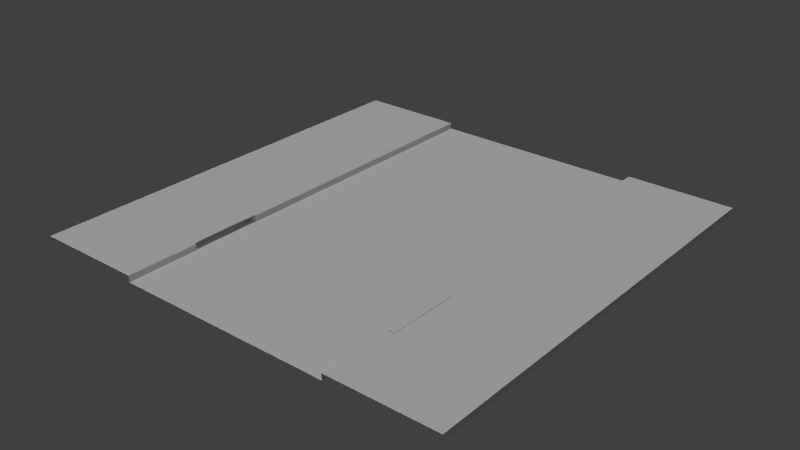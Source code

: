 # Source: Roads.blend  (saved by Blender 2.76.0; exported with 4.5.12 LTS)
import bpy
from mathutils import Matrix  # noqa: F401  (used for matrix-valued properties, if any)

bpy.ops.wm.read_factory_settings(use_empty=True)
scene = bpy.context.scene
scene.name = 'Scene'

# ---- collections
col_collection_1 = bpy.data.collections.new('Collection 1'); scene.collection.children.link(col_collection_1)

# ---- materials (node trees are filled in below, after node groups)
mat_material = bpy.data.materials.new('Material')
mat_material.alpha_threshold = 0.0
mat_material.use_transparent_shadow = False
mat_material.roughness = 0.5
mat_side = bpy.data.materials.new('Side')
mat_side.alpha_threshold = 0.0
mat_side.use_transparent_shadow = False
mat_side.roughness = 0.5

# ---- material node trees

# ---- world
world_world = bpy.data.worlds.new('World'); scene.world = world_world
world_world.color = (0.05088, 0.05088, 0.05088)
world_world.use_sun_shadow = False
world_world.sun_shadow_jitter_overblur = 0.0
world_world.cycles.sampling_method = 'MANUAL'
world_world.cycles.sample_map_resolution = 256

# ---- lights
light_point_004 = bpy.data.lights.new('Point.004', 'POINT')
light_point_004.transmission_factor = 0.0
light_point_004.energy = 100.0
light_point_004.shadow_buffer_clip_start = 0.5
light_point_004.shadow_soft_size = 0.1
light_point_004.shadow_maximum_resolution = 0.006
light_point_004.use_absolute_resolution = True
light_point_004.cycles.use_multiple_importance_sampling = False
light_point_003 = bpy.data.lights.new('Point.003', 'POINT')
light_point_003.transmission_factor = 0.0
light_point_003.energy = 100.0
light_point_003.shadow_buffer_clip_start = 0.5
light_point_003.shadow_soft_size = 0.1
light_point_003.shadow_maximum_resolution = 0.006
light_point_003.use_absolute_resolution = True
light_point_003.cycles.use_multiple_importance_sampling = False
light_point_001 = bpy.data.lights.new('Point.001', 'POINT')
light_point_001.transmission_factor = 0.0
light_point_001.energy = 100.0
light_point_001.shadow_buffer_clip_start = 0.5
light_point_001.shadow_soft_size = 0.1
light_point_001.shadow_maximum_resolution = 0.006
light_point_001.use_absolute_resolution = True
light_point_001.cycles.use_multiple_importance_sampling = False
light_point = bpy.data.lights.new('Point', 'POINT')
light_point.transmission_factor = 0.0
light_point.energy = 100.0
light_point.shadow_buffer_clip_start = 0.5
light_point.shadow_soft_size = 0.1
light_point.shadow_maximum_resolution = 0.006
light_point.use_absolute_resolution = True
light_point.cycles.use_multiple_importance_sampling = False
light_sun = bpy.data.lights.new('Sun', 'SUN')
light_sun.transmission_factor = 0.0
light_sun.angle = 0.1993
light_sun.energy = 1.0
light_sun.shadow_buffer_clip_start = 0.5
light_sun.shadow_soft_size = 0.1
light_sun.shadow_cascade_max_distance = 1000.0
light_sun.cycles.use_multiple_importance_sampling = False

# ---- meshes
me_plane_002 = bpy.data.meshes.new('Plane.002')
me_plane_002.from_pydata([(0.0, -1.0, 0.0), (0.0, 1.0, 0.0), (0.5, -1.0, 0.0), (0.5, 1.0, 0.0), (0.0, -0.6646, 0.0), (0.0, -0.3429, 0.0), (0.5, -0.6646, 0.0), (0.5, -0.3429, 0.0)], [], [(5, 7, 3, 1), (0, 2, 6, 4), (4, 6, 7, 5)])
_uv = me_plane_002.uv_layers.new(name='UVMap')
_uv.uv.foreach_set('vector', [0.4117, 0.3523, 0.9913, 0.3523, 0.9913, 2.316, 0.4117, 2.316, 0.4117, -0.9431, 0.9913, -0.9431, 0.9913, -0.2954, 0.4117, -0.2954, 0.4117, -0.2954, 0.9913, -0.2954, 0.9913, 0.3523, 0.4117, 0.3523])
me_plane_002.materials.append(mat_material)
me_plane_002.use_remesh_preserve_volume = False
me_plane_002.use_remesh_preserve_attributes = False
me_plane_002.use_mirror_vertex_groups = False
me_plane_002.update()
me_plane_001 = bpy.data.meshes.new('Plane.001')
me_plane_001.from_pydata([(1.0, -1.0, 0.3524), (1.0, 1.0, 0.3524), (0.5312, -1.0, 0.3524), (0.5312, 1.0, 0.3524), (1.0, -0.6646, 0.3524), (1.0, -0.3429, 0.3524), (0.5312, -0.6646, 0.3524), (0.5312, -0.3429, 0.3524)], [], [(7, 5, 1, 3), (2, 0, 4, 6), (6, 4, 5, 7)])
_uv = me_plane_001.uv_layers.new(name='UVMap')
_uv.uv.foreach_set('vector', [-0.1867, -0.6005, 1.154, -0.6005, 1.154, 4.008, -0.1867, 4.008, -0.1867, -2.855, 1.154, -2.855, 1.154, -1.704, -0.1867, -1.704, -0.1867, -1.704, 1.154, -1.704, 1.154, -0.6005, -0.1867, -0.6005])
me_plane_001.materials.append(mat_side)
me_plane_001.use_remesh_preserve_volume = False
me_plane_001.use_remesh_preserve_attributes = False
me_plane_001.use_mirror_vertex_groups = False
me_plane_001.update()
me_plane_000 = bpy.data.meshes.new('Plane.000')
me_plane_000.from_pydata([(1.0, -1.0, 0.0), (1.0, 1.0, 0.0), (0.5, -1.0, 0.0), (0.5, 1.0, 0.0), (1.0, -1.0, 0.3524), (1.0, 1.0, 0.3524), (0.5312, -1.0, 0.3524), (0.5312, 1.0, 0.3524), (0.5039, -1.0, 0.3524), (0.5, -1.0, 0.3246), (0.5, 1.0, 0.3246), (0.5039, 1.0, 0.3524), (1.0, -0.6646, 0.0), (1.0, -0.3429, 0.0), (0.5, -0.6646, 0.0), (0.5, -0.3429, 0.0), (1.0, -0.6646, 0.3524), (1.0, -0.3429, 0.3524), (0.5312, -0.6646, 0.3524), (0.5312, -0.3429, 0.3524), (0.5039, -0.6646, 0.3524), (0.5039, -0.3429, 0.3524), (0.5, -0.3429, 0.3246), (0.5, -0.6646, 0.3246), (0.5312, -0.6646, 0.3837), (0.5312, -0.3429, 0.3837), (0.5039, -0.6646, 0.3837), (0.5039, -0.3429, 0.3837), (0.5406, -0.6646, -0.04426), (0.5406, -0.3429, -0.04426), (0.5445, -0.6646, 0.3082), (0.5445, -0.3429, 0.3082), (0.5406, -0.3429, 0.2803), (0.5406, -0.6646, 0.2803)], [], [(13, 1, 5, 17), (14, 2, 9, 23), (21, 11, 10, 22), (21, 19, 7, 11), (0, 12, 16, 4), (12, 13, 17, 16), (3, 15, 22, 10), (8, 20, 23, 9), (8, 6, 18, 20), (19, 21, 27, 25), (26, 24, 25, 27), (20, 18, 24, 26), (18, 19, 25, 24), (21, 20, 26, 27), (23, 20, 30, 33), (20, 21, 31, 30), (14, 23, 33, 28), (15, 14, 28, 29), (21, 22, 32, 31), (22, 15, 29, 32), (32, 29, 28, 33, 30, 31)])
_uv = me_plane_000.uv_layers.new(name='UVMap')
_uv.uv.foreach_set('vector', [0.0, 0.0, 0.0, 0.0, 0.0, 0.0, 0.0, 0.0, 2.429, 0.0, 0.0, 0.0, 0.0, 1.0, 2.429, 1.0, 2.117, -0.0206, 4.11, -0.0206, 4.11, 1.005, 2.117, 1.005, 4.871, 1.065, 4.871, 0.0004072, 7.288, 0.0004072, 7.288, 1.065, 0.0, 0.0, 0.0, 0.0, 0.0, 0.0, 0.0, 0.0, 0.0, 0.0, 0.0, 0.0, 0.0, 0.0, 0.0, 0.0, 7.288, 1.316, 4.858, 0.0, 4.858, 1.0, 7.288, 1.0, -1.869, -0.0206, 0.1244, -0.0206, 0.1244, 1.005, -1.869, 1.005, 0.03706, 1.065, 0.03706, 0.0004072, 2.454, 0.0004072, 2.454, 1.065, 1.014, 0.6902, 1.014, -0.05053, 1.014, -0.05053, 1.014, 0.6902, -0.01407, -0.05053, -0.01407, 0.6902, 1.014, 0.6902, 1.014, -0.05053, -0.01407, -0.05053, -0.01407, 0.6902, -0.01407, 0.6902, -0.01407, -0.05053, -0.01407, 0.6902, 1.014, 0.6902, 1.014, 0.569, -0.01407, 0.5673, 1.014, -0.05053, -0.01407, -0.05053, -0.01407, 0.01418, 1.014, 0.01418, 0.4636, 1.943, 0.4699, 2.113, 0.5355, 1.843, 0.5292, 1.673, -0.01407, -0.05053, 1.014, -0.05053, 1.014, 1.051, -0.01407, 1.051, 0.4636, -0.0363, 0.4636, 1.943, 0.5292, 1.673, 0.5292, -0.3062, 0.9966, 0.9105, 0.9966, 0.1236, 1.046, 0.1236, 1.046, 0.9105, 0.4699, 2.113, 0.4636, 1.943, 0.5292, 1.673, 0.5355, 1.843, 0.4636, 1.943, 0.4636, -0.0363, 0.5292, -0.3062, 0.5292, 1.673, 0.7197, 0.4921, 0.7197, 0.4538, 0.2643, 0.4538, 0.2643, 0.4921, 0.2643, 0.4954, 0.7197, 0.4954])
me_plane_000.materials.append(mat_material)
me_plane_000.use_remesh_preserve_volume = False
me_plane_000.use_remesh_preserve_attributes = False
me_plane_000.use_mirror_vertex_groups = False
me_plane_000.update()
me_plane_013 = bpy.data.meshes.new('Plane.013')
me_plane_013.from_pydata([], [], [])
_uv = me_plane_013.uv_layers.new(name='UVMap')
_uv.uv.foreach_set('vector', [])
me_plane_013.materials.append(mat_material)
me_plane_013.use_remesh_preserve_volume = False
me_plane_013.use_remesh_preserve_attributes = False
me_plane_013.use_mirror_vertex_groups = False
me_plane_013.update()

# ---- objects
ob_plane_002 = bpy.data.objects.new('Plane.002', me_plane_002)
ob_plane_001 = bpy.data.objects.new('Plane.001', me_plane_001)
ob_plane_000 = bpy.data.objects.new('Plane.000', me_plane_000)
ob_point_004 = bpy.data.objects.new('Point.004', light_point_004)
ob_point_003 = bpy.data.objects.new('Point.003', light_point_003)
ob_point_001 = bpy.data.objects.new('Point.001', light_point_001)
ob_point = bpy.data.objects.new('Point', light_point)
ob_sun = bpy.data.objects.new('Sun', light_sun)
ob_plane_013 = bpy.data.objects.new('Plane.013', me_plane_013)

# ---- transforms, parenting, visibility, modifiers, constraints
ob_plane_002.location = (2.799, 40.1, 0.0)
ob_plane_002.scale = (12.0, 12.0, 1.0)
ob_plane_002.lineart.crease_threshold = 0.0
_m = ob_plane_002.modifiers.new('Mirror', 'MIRROR')
ob_plane_001.location = (2.799, 40.1, 0.0)
ob_plane_001.scale = (12.0, 12.0, 1.0)
ob_plane_001.lineart.crease_threshold = 0.0
_m = ob_plane_001.modifiers.new('Mirror', 'MIRROR')
ob_plane_000.location = (2.799, 40.1, 0.0)
ob_plane_000.scale = (12.0, 12.0, 1.0)
ob_plane_000.lineart.crease_threshold = 0.0
_m = ob_plane_000.modifiers.new('Mirror', 'MIRROR')
ob_point_004.location = (-71.34, 57.38, -0.5298)
ob_point_004.lineart.crease_threshold = 0.0
ob_point_003.location = (-34.65, 24.56, -0.9422)
ob_point_003.lineart.crease_threshold = 0.0
ob_point_001.location = (0.2495, 12.0, 0.3524)
ob_point_001.lineart.crease_threshold = 0.0
ob_point.location = (6.674, 21.3, 0.3524)
ob_point.lineart.crease_threshold = 0.0
ob_sun.location = (0.0, 0.0, 120.0)
ob_sun.lineart.crease_threshold = 0.0
ob_plane_013.location = (2.799, 40.1, 0.0)
ob_plane_013.scale = (12.0, 12.0, 1.0)
ob_plane_013.lineart.crease_threshold = 0.0
_m = ob_plane_013.modifiers.new('Mirror', 'MIRROR')

# ---- collection membership
col_collection_1.objects.link(ob_plane_002)
col_collection_1.objects.link(ob_plane_001)
col_collection_1.objects.link(ob_plane_000)
col_collection_1.objects.link(ob_point_004)
col_collection_1.objects.link(ob_point_003)
col_collection_1.objects.link(ob_point_001)
col_collection_1.objects.link(ob_point)
col_collection_1.objects.link(ob_sun)
col_collection_1.objects.link(ob_plane_013)

# ---- scene / render settings (as saved in the file)
scene.frame_start = 1; scene.frame_end = 250; scene.frame_set(0)
scene.render.engine = 'BLENDER_EEVEE_NEXT'
scene.render.image_settings.color_mode = 'RGB'
scene.render.image_settings.compression = 90
scene.render.resolution_percentage = 50
scene.render.dither_intensity = 0.0
scene.render.bake_margin = 2
scene.cycles.use_denoising = False
scene.cycles.samples = 10
scene.cycles.sampling_pattern = 'TABULATED_SOBOL'
scene.cycles.light_sampling_threshold = 0.0
scene.cycles.use_adaptive_sampling = False
scene.cycles.use_light_tree = False
scene.cycles.blur_glossy = 0.0
scene.cycles.volume_bounces = 1
scene.cycles.pixel_filter_type = 'GAUSSIAN'
scene.cycles.sample_clamp_indirect = 0.0
scene.view_settings.view_transform = 'Standard'
bpy.context.view_layer.update()

# ---- added for rendering (the .blend has no active camera): camera
cam_auto = bpy.data.cameras.new('AutoCamera')
cam_auto.lens = 50.0
cam_auto.sensor_width = 36.0
cam_auto.clip_end = 1000.0
ob_auto_camera = bpy.data.objects.new('AutoCamera', cam_auto)
scene.collection.objects.link(ob_auto_camera)
ob_auto_camera.location = (34.2052, 2.41165, 25.2943)
ob_auto_camera.rotation_euler = (1.09748, -7.21219e-08, 0.694738)
scene.camera = ob_auto_camera
bpy.context.view_layer.update()
